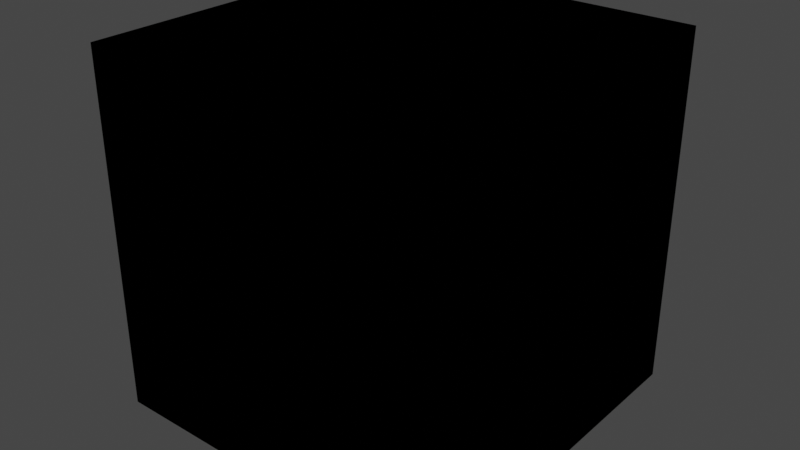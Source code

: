 # Source: weirdcube_base.blend  (saved by Blender 3.4.6; exported with 4.5.12 LTS)
import bpy
from mathutils import Matrix  # noqa: F401  (used for matrix-valued properties, if any)

bpy.ops.wm.read_factory_settings(use_empty=True)
scene = bpy.context.scene
scene.name = 'Scene'

# ---- collections
col_collection = bpy.data.collections.new('Collection'); scene.collection.children.link(col_collection)

# ---- materials (node trees are filled in below, after node groups)
mat_material = bpy.data.materials.new('Material')
mat_material.use_transparent_shadow = False

# ---- material node trees
mat_material.use_nodes = True; mat_material.node_tree.nodes.clear()
_N = mat_material.node_tree.nodes; _L = mat_material.node_tree.links
n0 = _N.new('ShaderNodeBsdfPrincipled'); n0.name = 'Principled BSDF'; n0.location = (85, 323)
n0.distribution = 'GGX'
n0.subsurface_method = 'RANDOM_WALK_SKIN'
n0.inputs[0].default_value = (0.0, 0.8, 0.06053, 1.0)
n0.inputs[3].default_value = 1.45
n0.inputs[27].default_value = (0.0, 0.0, 0.0, 1.0)
n0.inputs[28].default_value = 1.0
n1 = _N.new('ShaderNodeOutputMaterial'); n1.name = 'Material Output'; n1.location = (625, 323)
n2 = _N.new('ShaderNodeShaderToRGB'); n2.name = 'Shader to RGB'; n2.location = (405, 338)
_L.new(n2.outputs[0], n1.inputs[0])
_L.new(n0.outputs[0], n2.inputs[0])
n1.is_active_output = True

# ---- world
world_world = bpy.data.worlds.new('World'); scene.world = world_world
world_world.use_nodes = True; world_world.node_tree.nodes.clear()
_N = world_world.node_tree.nodes; _L = world_world.node_tree.links
n0 = _N.new('ShaderNodeOutputWorld'); n0.name = 'World Output'; n0.location = (300, 300)
n1 = _N.new('ShaderNodeBackground'); n1.name = 'Background'; n1.location = (10, 300)
n1.inputs[0].default_value = (0.05088, 0.05088, 0.05088, 1.0)
_L.new(n1.outputs[0], n0.inputs[0])
n0.is_active_output = True
world_world.color = (0.05088, 0.05088, 0.05088)
world_world.use_sun_shadow = False
world_world.sun_shadow_jitter_overblur = 0.0

# ---- meshes
me_cube = bpy.data.meshes.new('Cube')
me_cube.from_pydata([(-1.0, -1.0, -1.0), (-1.0, -1.0, 1.0), (-1.0, 1.0, -1.0), (-1.0, 1.0, 1.0), (1.0, -1.0, -1.0), (1.0, -1.0, 1.0), (1.0, 1.0, -1.0), (1.0, 1.0, 1.0)], [], [(0, 1, 3, 2), (2, 3, 7, 6), (6, 7, 5, 4), (4, 5, 1, 0), (2, 6, 4, 0), (7, 3, 1, 5)])
_uv = me_cube.uv_layers.new(name='UVMap')
_uv.uv.foreach_set('vector', [0.375, 0.0, 0.625, 0.0, 0.625, 0.25, 0.375, 0.25, 0.375, 0.25, 0.625, 0.25, 0.625, 0.5, 0.375, 0.5, 0.375, 0.5, 0.625, 0.5, 0.625, 0.75, 0.375, 0.75, 0.375, 0.75, 0.625, 0.75, 0.625, 1.0, 0.375, 1.0, 0.125, 0.5, 0.375, 0.5, 0.375, 0.75, 0.125, 0.75, 0.625, 0.5, 0.875, 0.5, 0.875, 0.75, 0.625, 0.75])
me_cube.materials.append(mat_material)
me_cube.update()

# ---- objects
ob_cube = bpy.data.objects.new('Cube', me_cube)

# ---- transforms, parenting, visibility, modifiers, constraints
ob_cube.location = (0.0, 0.0, 0.0)

# ---- collection membership
col_collection.objects.link(ob_cube)

# ---- scene / render settings (as saved in the file)
scene.frame_start = 1; scene.frame_end = 250; scene.frame_set(1)
scene.render.engine = 'BLENDER_EEVEE_NEXT'
scene.cycles.sampling_pattern = 'TABULATED_SOBOL'
scene.cycles.use_light_tree = False
scene.view_settings.view_transform = 'Filmic'
bpy.context.view_layer.update()

# ---- added for rendering (the .blend has no active camera and no usable light): camera, sun
cam_auto = bpy.data.cameras.new('AutoCamera')
cam_auto.lens = 50.0
cam_auto.sensor_width = 36.0
cam_auto.clip_end = 1000.0
ob_auto_camera = bpy.data.objects.new('AutoCamera', cam_auto)
scene.collection.objects.link(ob_auto_camera)
ob_auto_camera.location = (3.20507, -3.84609, 2.56406)
ob_auto_camera.rotation_euler = (1.09748, -7.21219e-08, 0.694738)
scene.camera = ob_auto_camera
light_auto_sun = bpy.data.lights.new('AutoSun', 'SUN')
light_auto_sun.energy = 3.0
light_auto_sun.angle = 0.0523599
ob_auto_sun = bpy.data.objects.new('AutoSun', light_auto_sun)
scene.collection.objects.link(ob_auto_sun)
ob_auto_sun.rotation_euler = (0.872665, 0.174533, 0.523599)
bpy.context.view_layer.update()
